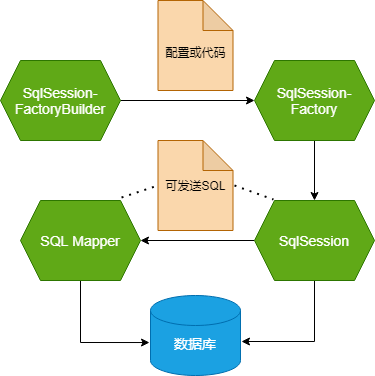

The diagram above was exported from draw.io. Its source (the exported page's mxGraphModel, read from the mxfile embedded in the PNG):
<mxGraphModel dx="1422" dy="771" grid="1" gridSize="10" guides="1" tooltips="1" connect="1" arrows="1" fold="1" page="1" pageScale="1" pageWidth="827" pageHeight="1169" math="0" shadow="0">
  <root>
    <mxCell id="0" />
    <mxCell id="1" parent="0" />
    <mxCell id="ckcL46wFyOdxKtnho8pW-5" style="edgeStyle=orthogonalEdgeStyle;rounded=0;orthogonalLoop=1;jettySize=auto;html=1;exitX=1;exitY=0.5;exitDx=0;exitDy=0;entryX=0;entryY=0.5;entryDx=0;entryDy=0;" edge="1" parent="1" source="ckcL46wFyOdxKtnho8pW-1" target="ckcL46wFyOdxKtnho8pW-4">
      <mxGeometry relative="1" as="geometry" />
    </mxCell>
    <mxCell id="ckcL46wFyOdxKtnho8pW-1" value="&lt;span style=&quot;font-size: 14px&quot;&gt;SqlSession-FactoryBuilder&lt;/span&gt;" style="shape=hexagon;perimeter=hexagonPerimeter2;whiteSpace=wrap;html=1;fixedSize=1;fillColor=#60a917;strokeColor=#2D7600;fontColor=#ffffff;" vertex="1" parent="1">
      <mxGeometry x="100" y="270" width="120" height="80" as="geometry" />
    </mxCell>
    <mxCell id="ckcL46wFyOdxKtnho8pW-7" style="edgeStyle=orthogonalEdgeStyle;rounded=0;orthogonalLoop=1;jettySize=auto;html=1;exitX=0;exitY=0.5;exitDx=0;exitDy=0;" edge="1" parent="1" source="ckcL46wFyOdxKtnho8pW-2" target="ckcL46wFyOdxKtnho8pW-3">
      <mxGeometry relative="1" as="geometry" />
    </mxCell>
    <mxCell id="ckcL46wFyOdxKtnho8pW-13" style="edgeStyle=orthogonalEdgeStyle;rounded=0;orthogonalLoop=1;jettySize=auto;html=1;exitX=0.5;exitY=1;exitDx=0;exitDy=0;entryX=1.011;entryY=0.575;entryDx=0;entryDy=0;entryPerimeter=0;" edge="1" parent="1" source="ckcL46wFyOdxKtnho8pW-2" target="ckcL46wFyOdxKtnho8pW-8">
      <mxGeometry relative="1" as="geometry" />
    </mxCell>
    <mxCell id="ckcL46wFyOdxKtnho8pW-2" value="&lt;span style=&quot;font-size: 14px&quot;&gt;SqlSession&lt;/span&gt;" style="shape=hexagon;perimeter=hexagonPerimeter2;whiteSpace=wrap;html=1;fixedSize=1;fillColor=#60a917;strokeColor=#2D7600;fontColor=#ffffff;" vertex="1" parent="1">
      <mxGeometry x="354" y="410" width="120" height="80" as="geometry" />
    </mxCell>
    <mxCell id="ckcL46wFyOdxKtnho8pW-14" style="edgeStyle=orthogonalEdgeStyle;rounded=0;orthogonalLoop=1;jettySize=auto;html=1;exitX=0.5;exitY=1;exitDx=0;exitDy=0;entryX=-0.011;entryY=0.588;entryDx=0;entryDy=0;entryPerimeter=0;" edge="1" parent="1" source="ckcL46wFyOdxKtnho8pW-3" target="ckcL46wFyOdxKtnho8pW-8">
      <mxGeometry relative="1" as="geometry" />
    </mxCell>
    <mxCell id="ckcL46wFyOdxKtnho8pW-3" value="&lt;span style=&quot;font-size: 14px&quot;&gt;SQL Mapper&lt;/span&gt;" style="shape=hexagon;perimeter=hexagonPerimeter2;whiteSpace=wrap;html=1;fixedSize=1;fillColor=#60a917;strokeColor=#2D7600;fontColor=#ffffff;" vertex="1" parent="1">
      <mxGeometry x="120" y="410" width="120" height="80" as="geometry" />
    </mxCell>
    <mxCell id="ckcL46wFyOdxKtnho8pW-6" style="edgeStyle=orthogonalEdgeStyle;rounded=0;orthogonalLoop=1;jettySize=auto;html=1;exitX=0.5;exitY=1;exitDx=0;exitDy=0;entryX=0.5;entryY=0;entryDx=0;entryDy=0;" edge="1" parent="1" source="ckcL46wFyOdxKtnho8pW-4" target="ckcL46wFyOdxKtnho8pW-2">
      <mxGeometry relative="1" as="geometry" />
    </mxCell>
    <mxCell id="ckcL46wFyOdxKtnho8pW-4" value="&lt;span style=&quot;font-size: 14px&quot;&gt;SqlSession-Factory&lt;/span&gt;" style="shape=hexagon;perimeter=hexagonPerimeter2;whiteSpace=wrap;html=1;fixedSize=1;fillColor=#60a917;strokeColor=#2D7600;fontColor=#ffffff;" vertex="1" parent="1">
      <mxGeometry x="354" y="270" width="120" height="80" as="geometry" />
    </mxCell>
    <mxCell id="ckcL46wFyOdxKtnho8pW-8" value="&lt;font style=&quot;font-size: 14px&quot;&gt;&lt;br&gt;数据库&lt;/font&gt;" style="shape=cylinder2;whiteSpace=wrap;html=1;boundedLbl=1;backgroundOutline=1;size=15;fillColor=#1ba1e2;strokeColor=#006EAF;fontColor=#ffffff;" vertex="1" parent="1">
      <mxGeometry x="250" y="505" width="90" height="80" as="geometry" />
    </mxCell>
    <mxCell id="ckcL46wFyOdxKtnho8pW-9" value="&lt;br&gt;配置或代码" style="shape=note;whiteSpace=wrap;html=1;backgroundOutline=1;darkOpacity=0.05;fillColor=#fad7ac;strokeColor=#b46504;" vertex="1" parent="1">
      <mxGeometry x="257.5" y="210" width="75" height="90" as="geometry" />
    </mxCell>
    <mxCell id="ckcL46wFyOdxKtnho8pW-10" value="可发送SQL" style="shape=note;whiteSpace=wrap;html=1;backgroundOutline=1;darkOpacity=0.05;fillColor=#fad7ac;strokeColor=#b46504;" vertex="1" parent="1">
      <mxGeometry x="257.5" y="350" width="75" height="90" as="geometry" />
    </mxCell>
    <mxCell id="ckcL46wFyOdxKtnho8pW-11" value="" style="endArrow=none;dashed=1;html=1;dashPattern=1 3;strokeWidth=2;exitX=0.842;exitY=-0.037;exitDx=0;exitDy=0;exitPerimeter=0;entryX=0;entryY=0.5;entryDx=0;entryDy=0;entryPerimeter=0;" edge="1" parent="1" source="ckcL46wFyOdxKtnho8pW-3" target="ckcL46wFyOdxKtnho8pW-10">
      <mxGeometry width="50" height="50" relative="1" as="geometry">
        <mxPoint x="207.5" y="410" as="sourcePoint" />
        <mxPoint x="257.5" y="360" as="targetPoint" />
      </mxGeometry>
    </mxCell>
    <mxCell id="ckcL46wFyOdxKtnho8pW-12" value="" style="endArrow=none;dashed=1;html=1;dashPattern=1 3;strokeWidth=2;exitX=1.02;exitY=0.5;exitDx=0;exitDy=0;exitPerimeter=0;entryX=0.158;entryY=-0.012;entryDx=0;entryDy=0;entryPerimeter=0;" edge="1" parent="1" source="ckcL46wFyOdxKtnho8pW-10" target="ckcL46wFyOdxKtnho8pW-2">
      <mxGeometry width="50" height="50" relative="1" as="geometry">
        <mxPoint x="354" y="380" as="sourcePoint" />
        <mxPoint x="370" y="320" as="targetPoint" />
      </mxGeometry>
    </mxCell>
  </root>
</mxGraphModel>